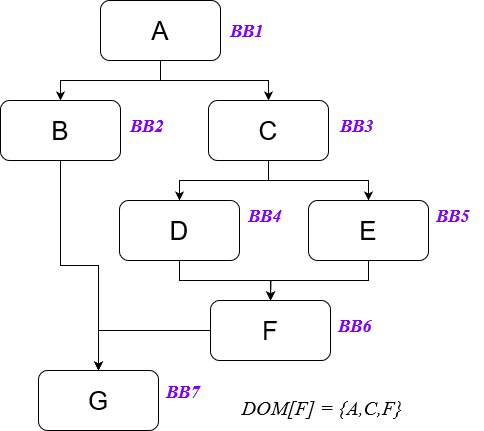

The diagram above was exported from draw.io. Its source (the exported page's mxGraphModel, read from the mxfile embedded in the PNG):
<mxGraphModel dx="1605" dy="1065" grid="1" gridSize="10" guides="1" tooltips="1" connect="1" arrows="1" fold="1" page="1" pageScale="1" pageWidth="850" pageHeight="1100" math="0" shadow="0">
  <root>
    <mxCell id="0" />
    <mxCell id="1" parent="0" />
    <mxCell id="VGTzZtAvKs6byzSVhxkK-25" value="&lt;b style=&quot;font-size: 18px;&quot;&gt;&lt;font face=&quot;Garamond&quot; style=&quot;font-size: 18px;&quot;&gt;&lt;i style=&quot;font-size: 18px;&quot;&gt;BB2&lt;/i&gt;&lt;/font&gt;&lt;/b&gt;" style="text;html=1;align=center;verticalAlign=middle;whiteSpace=wrap;rounded=0;fontColor=#7F00FF;spacing=2;fontSize=18;strokeWidth=2;" vertex="1" parent="1">
      <mxGeometry x="157" y="1110" width="60" height="30" as="geometry" />
    </mxCell>
    <mxCell id="VGTzZtAvKs6byzSVhxkK-26" value="&lt;b style=&quot;font-size: 18px;&quot;&gt;&lt;font face=&quot;Garamond&quot; style=&quot;font-size: 18px;&quot;&gt;&lt;i style=&quot;font-size: 18px;&quot;&gt;BB3&lt;/i&gt;&lt;/font&gt;&lt;/b&gt;" style="text;html=1;align=center;verticalAlign=middle;whiteSpace=wrap;rounded=0;fontColor=#7F00FF;spacing=2;fontSize=18;strokeWidth=2;" vertex="1" parent="1">
      <mxGeometry x="367" y="1110" width="60" height="30" as="geometry" />
    </mxCell>
    <mxCell id="VGTzZtAvKs6byzSVhxkK-27" value="&lt;b style=&quot;font-size: 18px;&quot;&gt;&lt;font face=&quot;Garamond&quot; style=&quot;font-size: 18px;&quot;&gt;&lt;i style=&quot;font-size: 18px;&quot;&gt;BB1&lt;/i&gt;&lt;/font&gt;&lt;/b&gt;" style="text;html=1;align=center;verticalAlign=middle;whiteSpace=wrap;rounded=0;fontColor=#7F00FF;spacing=2;fontSize=18;strokeWidth=2;" vertex="1" parent="1">
      <mxGeometry x="257" y="1015" width="60" height="30" as="geometry" />
    </mxCell>
    <mxCell id="VGTzZtAvKs6byzSVhxkK-29" value="&lt;b style=&quot;font-size: 18px;&quot;&gt;&lt;font face=&quot;Garamond&quot; style=&quot;font-size: 18px;&quot;&gt;&lt;i style=&quot;font-size: 18px;&quot;&gt;BB4&lt;/i&gt;&lt;/font&gt;&lt;/b&gt;" style="text;html=1;align=center;verticalAlign=middle;whiteSpace=wrap;rounded=0;fontColor=#7F00FF;spacing=2;fontSize=18;strokeWidth=2;" vertex="1" parent="1">
      <mxGeometry x="275" y="1200" width="60" height="30" as="geometry" />
    </mxCell>
    <mxCell id="VGTzZtAvKs6byzSVhxkK-31" value="&lt;b style=&quot;font-size: 18px;&quot;&gt;&lt;font face=&quot;Garamond&quot; style=&quot;font-size: 18px;&quot;&gt;&lt;i style=&quot;font-size: 18px;&quot;&gt;BB5&lt;/i&gt;&lt;/font&gt;&lt;/b&gt;" style="text;html=1;align=center;verticalAlign=middle;whiteSpace=wrap;rounded=0;fontColor=#7F00FF;spacing=2;fontSize=18;strokeWidth=2;" vertex="1" parent="1">
      <mxGeometry x="463" y="1200" width="60" height="30" as="geometry" />
    </mxCell>
    <mxCell id="VGTzZtAvKs6byzSVhxkK-86" style="edgeStyle=orthogonalEdgeStyle;rounded=0;orthogonalLoop=1;jettySize=auto;html=1;exitX=0.5;exitY=1;exitDx=0;exitDy=0;fontSize=26;" edge="1" parent="1" source="VGTzZtAvKs6byzSVhxkK-75" target="VGTzZtAvKs6byzSVhxkK-77">
      <mxGeometry relative="1" as="geometry" />
    </mxCell>
    <mxCell id="VGTzZtAvKs6byzSVhxkK-87" style="edgeStyle=orthogonalEdgeStyle;rounded=0;orthogonalLoop=1;jettySize=auto;html=1;exitX=0.5;exitY=1;exitDx=0;exitDy=0;fontSize=26;" edge="1" parent="1" source="VGTzZtAvKs6byzSVhxkK-75" target="VGTzZtAvKs6byzSVhxkK-76">
      <mxGeometry relative="1" as="geometry" />
    </mxCell>
    <mxCell id="VGTzZtAvKs6byzSVhxkK-75" value="A" style="rounded=1;whiteSpace=wrap;html=1;fontSize=26;" vertex="1" parent="1">
      <mxGeometry x="140" y="1000" width="120" height="60" as="geometry" />
    </mxCell>
    <mxCell id="VGTzZtAvKs6byzSVhxkK-88" style="edgeStyle=orthogonalEdgeStyle;rounded=0;orthogonalLoop=1;jettySize=auto;html=1;exitX=0.5;exitY=1;exitDx=0;exitDy=0;fontSize=26;" edge="1" parent="1" source="VGTzZtAvKs6byzSVhxkK-76" target="VGTzZtAvKs6byzSVhxkK-79">
      <mxGeometry relative="1" as="geometry" />
    </mxCell>
    <mxCell id="VGTzZtAvKs6byzSVhxkK-89" style="edgeStyle=orthogonalEdgeStyle;rounded=0;orthogonalLoop=1;jettySize=auto;html=1;exitX=0.5;exitY=1;exitDx=0;exitDy=0;fontSize=26;" edge="1" parent="1" source="VGTzZtAvKs6byzSVhxkK-76" target="VGTzZtAvKs6byzSVhxkK-78">
      <mxGeometry relative="1" as="geometry" />
    </mxCell>
    <mxCell id="VGTzZtAvKs6byzSVhxkK-76" value="C" style="rounded=1;whiteSpace=wrap;html=1;fontSize=26;" vertex="1" parent="1">
      <mxGeometry x="248" y="1100" width="120" height="60" as="geometry" />
    </mxCell>
    <mxCell id="VGTzZtAvKs6byzSVhxkK-85" style="edgeStyle=orthogonalEdgeStyle;rounded=0;orthogonalLoop=1;jettySize=auto;html=1;exitX=0.5;exitY=1;exitDx=0;exitDy=0;entryX=0.5;entryY=0;entryDx=0;entryDy=0;fontSize=26;" edge="1" parent="1" source="VGTzZtAvKs6byzSVhxkK-77" target="VGTzZtAvKs6byzSVhxkK-81">
      <mxGeometry relative="1" as="geometry" />
    </mxCell>
    <mxCell id="VGTzZtAvKs6byzSVhxkK-77" value="B" style="rounded=1;whiteSpace=wrap;html=1;fontSize=26;" vertex="1" parent="1">
      <mxGeometry x="40" y="1100" width="120" height="60" as="geometry" />
    </mxCell>
    <mxCell id="VGTzZtAvKs6byzSVhxkK-90" style="edgeStyle=orthogonalEdgeStyle;rounded=0;orthogonalLoop=1;jettySize=auto;html=1;exitX=0.5;exitY=1;exitDx=0;exitDy=0;entryX=0.5;entryY=0;entryDx=0;entryDy=0;fontSize=26;" edge="1" parent="1" source="VGTzZtAvKs6byzSVhxkK-78" target="VGTzZtAvKs6byzSVhxkK-80">
      <mxGeometry relative="1" as="geometry" />
    </mxCell>
    <mxCell id="VGTzZtAvKs6byzSVhxkK-78" value="D" style="rounded=1;whiteSpace=wrap;html=1;fontSize=26;" vertex="1" parent="1">
      <mxGeometry x="159" y="1200" width="120" height="60" as="geometry" />
    </mxCell>
    <mxCell id="VGTzZtAvKs6byzSVhxkK-91" style="edgeStyle=orthogonalEdgeStyle;rounded=0;orthogonalLoop=1;jettySize=auto;html=1;exitX=0.5;exitY=1;exitDx=0;exitDy=0;fontSize=26;" edge="1" parent="1" source="VGTzZtAvKs6byzSVhxkK-79">
      <mxGeometry relative="1" as="geometry">
        <mxPoint x="310" y="1300" as="targetPoint" />
      </mxGeometry>
    </mxCell>
    <mxCell id="VGTzZtAvKs6byzSVhxkK-79" value="E" style="rounded=1;whiteSpace=wrap;html=1;fontSize=26;" vertex="1" parent="1">
      <mxGeometry x="348" y="1200" width="120" height="60" as="geometry" />
    </mxCell>
    <mxCell id="VGTzZtAvKs6byzSVhxkK-84" style="edgeStyle=orthogonalEdgeStyle;rounded=0;orthogonalLoop=1;jettySize=auto;html=1;exitX=0;exitY=0.5;exitDx=0;exitDy=0;entryX=0.5;entryY=0;entryDx=0;entryDy=0;fontSize=26;" edge="1" parent="1" source="VGTzZtAvKs6byzSVhxkK-80" target="VGTzZtAvKs6byzSVhxkK-81">
      <mxGeometry relative="1" as="geometry" />
    </mxCell>
    <mxCell id="VGTzZtAvKs6byzSVhxkK-80" value="F" style="rounded=1;whiteSpace=wrap;html=1;fontSize=26;" vertex="1" parent="1">
      <mxGeometry x="250" y="1300" width="120" height="60" as="geometry" />
    </mxCell>
    <mxCell id="VGTzZtAvKs6byzSVhxkK-81" value="G" style="rounded=1;whiteSpace=wrap;html=1;fontSize=26;" vertex="1" parent="1">
      <mxGeometry x="78" y="1370" width="120" height="60" as="geometry" />
    </mxCell>
    <mxCell id="VGTzZtAvKs6byzSVhxkK-92" value="&lt;font style=&quot;font-size: 20px;&quot;&gt;DOM[F] = {A,C,F}&lt;br style=&quot;font-size: 20px;&quot;&gt;&lt;/font&gt;" style="text;html=1;align=center;verticalAlign=middle;whiteSpace=wrap;rounded=0;fontFamily=Times New Roman;fontSize=20;fontStyle=2" vertex="1" parent="1">
      <mxGeometry x="276" y="1392" width="172" height="30" as="geometry" />
    </mxCell>
    <mxCell id="VGTzZtAvKs6byzSVhxkK-95" value="&lt;b style=&quot;font-size: 18px;&quot;&gt;&lt;font face=&quot;Garamond&quot; style=&quot;font-size: 18px;&quot;&gt;&lt;i style=&quot;font-size: 18px;&quot;&gt;BB6&lt;/i&gt;&lt;/font&gt;&lt;/b&gt;" style="text;html=1;align=center;verticalAlign=middle;whiteSpace=wrap;rounded=0;fontColor=#7F00FF;spacing=2;fontSize=18;strokeWidth=2;" vertex="1" parent="1">
      <mxGeometry x="365" y="1310" width="60" height="30" as="geometry" />
    </mxCell>
    <mxCell id="VGTzZtAvKs6byzSVhxkK-97" value="&lt;b style=&quot;font-size: 18px;&quot;&gt;&lt;font face=&quot;Garamond&quot; style=&quot;font-size: 18px;&quot;&gt;&lt;i style=&quot;font-size: 18px;&quot;&gt;BB7&lt;/i&gt;&lt;/font&gt;&lt;/b&gt;" style="text;html=1;align=center;verticalAlign=middle;whiteSpace=wrap;rounded=0;fontColor=#7F00FF;spacing=2;fontSize=18;strokeWidth=2;" vertex="1" parent="1">
      <mxGeometry x="193" y="1376" width="60" height="30" as="geometry" />
    </mxCell>
  </root>
</mxGraphModel>